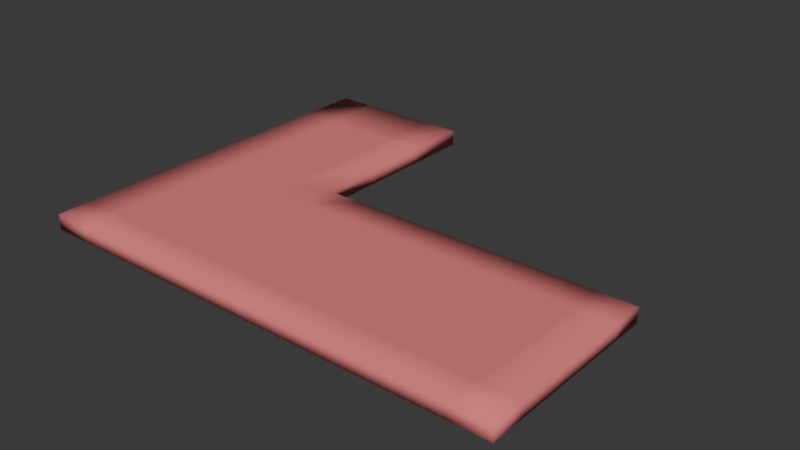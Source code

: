 # Source: sock.blend  (saved by Blender 4.2.67; exported with 4.5.12 LTS)
import bpy
from mathutils import Matrix  # noqa: F401  (used for matrix-valued properties, if any)

bpy.ops.wm.read_factory_settings(use_empty=True)
scene = bpy.context.scene
scene.name = 'Scene'

# ---- collections
col_collection = bpy.data.collections.new('Collection'); scene.collection.children.link(col_collection)

# ---- materials (node trees are filled in below, after node groups)
mat_sockmaterial_003 = bpy.data.materials.new('SockMaterial.003')

# ---- material node trees
mat_sockmaterial_003.use_nodes = True; mat_sockmaterial_003.node_tree.nodes.clear()
_N = mat_sockmaterial_003.node_tree.nodes; _L = mat_sockmaterial_003.node_tree.links
n0 = _N.new('ShaderNodeOutputMaterial'); n0.name = 'Material Output'; n0.location = (300, 0)
n1 = _N.new('ShaderNodeBsdfPrincipled'); n1.name = 'Principled BSDF'; n1.location = (0, 0)
n1.inputs[0].default_value = (0.8, 0.2, 0.2, 1.0)
n1.inputs[2].default_value = 0.95
_L.new(n1.outputs[0], n0.inputs[0])
n0.is_active_output = True

# ---- world
world_world = bpy.data.worlds.new('World'); scene.world = world_world
world_world.use_nodes = True; world_world.node_tree.nodes.clear()
_N = world_world.node_tree.nodes; _L = world_world.node_tree.links
n0 = _N.new('ShaderNodeOutputWorld'); n0.name = 'World Output'; n0.location = (300, 300)
n1 = _N.new('ShaderNodeBackground'); n1.name = 'Background'; n1.location = (10, 300)
n1.inputs[0].default_value = (0.05088, 0.05088, 0.05088, 1.0)
_L.new(n1.outputs[0], n0.inputs[0])
n0.is_active_output = True
world_world.color = (0.05088, 0.05088, 0.05088)
world_world.sun_shadow_jitter_overblur = 0.0

# ---- meshes
me_sockmesh = bpy.data.meshes.new('SockMesh')
me_sockmesh.from_pydata([(-0.1126, -0.06651, 0.0), (-0.09264, -0.06651, 0.0), (-0.07264, -0.06651, 0.0), (-0.05264, -0.06651, 0.0), (-0.03264, -0.06651, 0.0), (-0.01264, -0.06651, 0.0), (0.007358, -0.06651, 0.0), (0.03736, -0.06651, 0.0), (0.05736, -0.06651, 0.0), (0.07736, -0.06651, 0.0), (0.09736, -0.06651, 0.0), (0.1174, -0.06651, 0.0), (0.1374, -0.06651, 0.0), (-0.1126, -0.04951, 0.0), (-0.09264, -0.04951, 0.0), (-0.07264, -0.04951, 0.0), (-0.05264, -0.04951, 0.0), (-0.03264, -0.04951, 0.0), (-0.01264, -0.04951, 0.0), (0.007358, -0.04951, 0.0), (0.03736, -0.04951, 0.0), (0.05736, -0.04951, 0.0), (0.07736, -0.04951, 0.0), (0.09736, -0.04951, 0.0), (0.1174, -0.04951, 0.0), (0.1374, -0.04951, 0.0), (-0.1126, -0.03351, 0.0), (-0.09264, -0.03351, 0.0), (-0.07264, -0.03351, 0.0), (-0.05264, -0.03351, 0.0), (-0.03264, -0.03351, 0.0), (-0.01264, -0.03351, 0.0), (0.007358, -0.03351, 0.0), (0.03736, -0.03351, 0.0), (0.05736, -0.03351, 0.0), (0.07736, -0.03351, 0.0), (0.09736, -0.03351, 0.0), (0.1174, -0.03351, 0.0), (0.1374, -0.03351, 0.0), (-0.1126, -0.01651, 0.0), (-0.09264, -0.01651, 0.0), (-0.07264, -0.01651, 0.0), (-0.05264, -0.01651, 0.0), (-0.03264, -0.01651, 0.0), (-0.01264, -0.01651, 0.0), (0.007358, -0.01651, 0.0), (0.03736, -0.01651, 0.0), (0.05736, -0.01651, 0.0), (0.07736, -0.01651, 0.0), (0.09736, -0.01651, 0.0), (0.1174, -0.01651, 0.0), (0.1374, -0.01651, 0.0), (-0.1126, 0.0004906, 0.0), (-0.09264, 0.0004906, 0.0), (-0.07264, 0.0004906, 0.0), (-0.05264, 0.0004906, 0.0), (-0.03264, 0.0004906, 0.0), (-0.01264, 0.0004906, 0.0), (0.007358, 0.0004906, 0.0), (0.03736, 0.0004906, 0.0), (0.05736, 0.0004906, 0.0), (0.07736, 0.0004906, 0.0), (0.09736, 0.0004906, 0.0), (0.1174, 0.0004906, 0.0), (0.1374, 0.0004906, 0.0), (-0.1126, 0.01649, 0.0), (-0.09264, 0.01649, 0.0), (-0.07264, 0.01649, 0.0), (-0.05264, 0.01649, 0.0), (-0.03264, 0.01649, 0.0), (-0.01264, 0.01649, 0.0), (0.007358, 0.01649, 0.0), (0.03736, 0.01649, 0.0), (0.05736, 0.01649, 0.0), (0.07736, 0.01649, 0.0), (0.09736, 0.01649, 0.0), (0.1174, 0.01649, 0.0), (0.1374, 0.01649, 0.0), (-0.1126, 0.03349, 0.0), (-0.09264, 0.03349, 0.0), (-0.07264, 0.03349, 0.0), (-0.05264, 0.03349, 0.0), (-0.03264, 0.03349, 0.0), (-0.01264, 0.03349, 0.0), (0.007358, 0.03349, 0.0), (0.03736, 0.03349, 0.0), (0.05736, 0.03349, 0.0), (0.07736, 0.03349, 0.0), (0.09736, 0.03349, 0.0), (0.1174, 0.03349, 0.0), (0.1374, 0.03349, 0.0), (-0.1126, 0.06649, 0.0), (-0.09264, 0.06649, 0.0), (-0.07264, 0.06649, 0.0), (-0.05264, 0.06649, 0.0), (-0.03264, 0.06649, 0.0), (-0.1126, 0.1005, 0.0), (-0.09264, 0.1005, 0.0), (-0.07264, 0.1005, 0.0), (-0.05264, 0.1005, 0.0), (-0.03264, 0.1005, 0.0), (-0.1126, 0.1335, 0.0), (-0.09264, 0.1335, 0.0), (-0.07264, 0.1335, 0.0), (-0.05264, 0.1335, 0.0), (-0.03264, 0.1335, 0.0)], [], [(0, 1, 14, 13), (1, 2, 15, 14), (2, 3, 16, 15), (3, 4, 17, 16), (4, 5, 18, 17), (5, 6, 19, 18), (6, 7, 20, 19), (7, 8, 21, 20), (8, 9, 22, 21), (9, 10, 23, 22), (10, 11, 24, 23), (11, 12, 25, 24), (13, 14, 27, 26), (14, 15, 28, 27), (15, 16, 29, 28), (16, 17, 30, 29), (17, 18, 31, 30), (18, 19, 32, 31), (19, 20, 33, 32), (20, 21, 34, 33), (21, 22, 35, 34), (22, 23, 36, 35), (23, 24, 37, 36), (24, 25, 38, 37), (26, 27, 40, 39), (27, 28, 41, 40), (28, 29, 42, 41), (29, 30, 43, 42), (30, 31, 44, 43), (31, 32, 45, 44), (32, 33, 46, 45), (33, 34, 47, 46), (34, 35, 48, 47), (35, 36, 49, 48), (36, 37, 50, 49), (37, 38, 51, 50), (39, 40, 53, 52), (40, 41, 54, 53), (41, 42, 55, 54), (42, 43, 56, 55), (43, 44, 57, 56), (44, 45, 58, 57), (45, 46, 59, 58), (46, 47, 60, 59), (47, 48, 61, 60), (48, 49, 62, 61), (49, 50, 63, 62), (50, 51, 64, 63), (52, 53, 66, 65), (53, 54, 67, 66), (54, 55, 68, 67), (55, 56, 69, 68), (56, 57, 70, 69), (57, 58, 71, 70), (58, 59, 72, 71), (59, 60, 73, 72), (60, 61, 74, 73), (61, 62, 75, 74), (62, 63, 76, 75), (63, 64, 77, 76), (65, 66, 79, 78), (66, 67, 80, 79), (67, 68, 81, 80), (68, 69, 82, 81), (69, 70, 83, 82), (70, 71, 84, 83), (71, 72, 85, 84), (72, 73, 86, 85), (73, 74, 87, 86), (74, 75, 88, 87), (75, 76, 89, 88), (76, 77, 90, 89), (78, 79, 92, 91), (79, 80, 93, 92), (80, 81, 94, 93), (81, 82, 95, 94), (91, 92, 97, 96), (92, 93, 98, 97), (93, 94, 99, 98), (94, 95, 100, 99), (96, 97, 102, 101), (97, 98, 103, 102), (98, 99, 104, 103), (99, 100, 105, 104)])
me_sockmesh.polygons.foreach_set('use_smooth', [True] * 84)
_uv = me_sockmesh.uv_layers.new(name='UVMap')
_uv.uv.foreach_set('vector', [0.0, 0.0, 0.08, 0.0, 0.08, 0.085, 0.0, 0.085, 0.08, 0.0, 0.16, 0.0, 0.16, 0.085, 0.08, 0.085, 0.16, 0.0, 0.24, 0.0, 0.24, 0.085, 0.16, 0.085, 0.24, 0.0, 0.32, 0.0, 0.32, 0.085, 0.24, 0.085, 0.32, 0.0, 0.4, 0.0, 0.4, 0.085, 0.32, 0.085, 0.4, 0.0, 0.48, 0.0, 0.48, 0.085, 0.4, 0.085, 0.48, 0.0, 0.6, 0.0, 0.6, 0.085, 0.48, 0.085, 0.6, 0.0, 0.68, 0.0, 0.68, 0.085, 0.6, 0.085, 0.68, 0.0, 0.76, 0.0, 0.76, 0.085, 0.68, 0.085, 0.76, 0.0, 0.84, 0.0, 0.84, 0.085, 0.76, 0.085, 0.84, 0.0, 0.92, 0.0, 0.92, 0.085, 0.84, 0.085, 0.92, 0.0, 1.0, 0.0, 1.0, 0.085, 0.92, 0.085, 0.0, 0.085, 0.08, 0.085, 0.08, 0.165, 0.0, 0.165, 0.08, 0.085, 0.16, 0.085, 0.16, 0.165, 0.08, 0.165, 0.16, 0.085, 0.24, 0.085, 0.24, 0.165, 0.16, 0.165, 0.24, 0.085, 0.32, 0.085, 0.32, 0.165, 0.24, 0.165, 0.32, 0.085, 0.4, 0.085, 0.4, 0.165, 0.32, 0.165, 0.4, 0.085, 0.48, 0.085, 0.48, 0.165, 0.4, 0.165, 0.48, 0.085, 0.6, 0.085, 0.6, 0.165, 0.48, 0.165, 0.6, 0.085, 0.68, 0.085, 0.68, 0.165, 0.6, 0.165, 0.68, 0.085, 0.76, 0.085, 0.76, 0.165, 0.68, 0.165, 0.76, 0.085, 0.84, 0.085, 0.84, 0.165, 0.76, 0.165, 0.84, 0.085, 0.92, 0.085, 0.92, 0.165, 0.84, 0.165, 0.92, 0.085, 1.0, 0.085, 1.0, 0.165, 0.92, 0.165, 0.0, 0.165, 0.08, 0.165, 0.08, 0.25, 0.0, 0.25, 0.08, 0.165, 0.16, 0.165, 0.16, 0.25, 0.08, 0.25, 0.16, 0.165, 0.24, 0.165, 0.24, 0.25, 0.16, 0.25, 0.24, 0.165, 0.32, 0.165, 0.32, 0.25, 0.24, 0.25, 0.32, 0.165, 0.4, 0.165, 0.4, 0.25, 0.32, 0.25, 0.4, 0.165, 0.48, 0.165, 0.48, 0.25, 0.4, 0.25, 0.48, 0.165, 0.6, 0.165, 0.6, 0.25, 0.48, 0.25, 0.6, 0.165, 0.68, 0.165, 0.68, 0.25, 0.6, 0.25, 0.68, 0.165, 0.76, 0.165, 0.76, 0.25, 0.68, 0.25, 0.76, 0.165, 0.84, 0.165, 0.84, 0.25, 0.76, 0.25, 0.84, 0.165, 0.92, 0.165, 0.92, 0.25, 0.84, 0.25, 0.92, 0.165, 1.0, 0.165, 1.0, 0.25, 0.92, 0.25, 0.0, 0.25, 0.08, 0.25, 0.08, 0.335, 0.0, 0.335, 0.08, 0.25, 0.16, 0.25, 0.16, 0.335, 0.08, 0.335, 0.16, 0.25, 0.24, 0.25, 0.24, 0.335, 0.16, 0.335, 0.24, 0.25, 0.32, 0.25, 0.32, 0.335, 0.24, 0.335, 0.32, 0.25, 0.4, 0.25, 0.4, 0.335, 0.32, 0.335, 0.4, 0.25, 0.48, 0.25, 0.48, 0.335, 0.4, 0.335, 0.48, 0.25, 0.6, 0.25, 0.6, 0.335, 0.48, 0.335, 0.6, 0.25, 0.68, 0.25, 0.68, 0.335, 0.6, 0.335, 0.68, 0.25, 0.76, 0.25, 0.76, 0.335, 0.68, 0.335, 0.76, 0.25, 0.84, 0.25, 0.84, 0.335, 0.76, 0.335, 0.84, 0.25, 0.92, 0.25, 0.92, 0.335, 0.84, 0.335, 0.92, 0.25, 1.0, 0.25, 1.0, 0.335, 0.92, 0.335, 0.0, 0.335, 0.08, 0.335, 0.08, 0.415, 0.0, 0.415, 0.08, 0.335, 0.16, 0.335, 0.16, 0.415, 0.08, 0.415, 0.16, 0.335, 0.24, 0.335, 0.24, 0.415, 0.16, 0.415, 0.24, 0.335, 0.32, 0.335, 0.32, 0.415, 0.24, 0.415, 0.32, 0.335, 0.4, 0.335, 0.4, 0.415, 0.32, 0.415, 0.4, 0.335, 0.48, 0.335, 0.48, 0.415, 0.4, 0.415, 0.48, 0.335, 0.6, 0.335, 0.6, 0.415, 0.48, 0.415, 0.6, 0.335, 0.68, 0.335, 0.68, 0.415, 0.6, 0.415, 0.68, 0.335, 0.76, 0.335, 0.76, 0.415, 0.68, 0.415, 0.76, 0.335, 0.84, 0.335, 0.84, 0.415, 0.76, 0.415, 0.84, 0.335, 0.92, 0.335, 0.92, 0.415, 0.84, 0.415, 0.92, 0.335, 1.0, 0.335, 1.0, 0.415, 0.92, 0.415, 0.0, 0.415, 0.08, 0.415, 0.08, 0.5, 0.0, 0.5, 0.08, 0.415, 0.16, 0.415, 0.16, 0.5, 0.08, 0.5, 0.16, 0.415, 0.24, 0.415, 0.24, 0.5, 0.16, 0.5, 0.24, 0.415, 0.32, 0.415, 0.32, 0.5, 0.24, 0.5, 0.32, 0.415, 0.4, 0.415, 0.4, 0.5, 0.32, 0.5, 0.4, 0.415, 0.48, 0.415, 0.48, 0.5, 0.4, 0.5, 0.48, 0.415, 0.6, 0.415, 0.6, 0.5, 0.48, 0.5, 0.6, 0.415, 0.68, 0.415, 0.68, 0.5, 0.6, 0.5, 0.68, 0.415, 0.76, 0.415, 0.76, 0.5, 0.68, 0.5, 0.76, 0.415, 0.84, 0.415, 0.84, 0.5, 0.76, 0.5, 0.84, 0.415, 0.92, 0.415, 0.92, 0.5, 0.84, 0.5, 0.92, 0.415, 1.0, 0.415, 1.0, 0.5, 0.92, 0.5, 0.0, 0.5, 0.08, 0.5, 0.08, 0.665, 0.0, 0.665, 0.08, 0.5, 0.16, 0.5, 0.16, 0.665, 0.08, 0.665, 0.16, 0.5, 0.24, 0.5, 0.24, 0.665, 0.16, 0.665, 0.24, 0.5, 0.32, 0.5, 0.32, 0.665, 0.24, 0.665, 0.0, 0.665, 0.08, 0.665, 0.08, 0.835, 0.0, 0.835, 0.08, 0.665, 0.16, 0.665, 0.16, 0.835, 0.08, 0.835, 0.16, 0.665, 0.24, 0.665, 0.24, 0.835, 0.16, 0.835, 0.24, 0.665, 0.32, 0.665, 0.32, 0.835, 0.24, 0.835, 0.0, 0.835, 0.08, 0.835, 0.08, 1.0, 0.0, 1.0, 0.08, 0.835, 0.16, 0.835, 0.16, 1.0, 0.08, 1.0, 0.16, 0.835, 0.24, 0.835, 0.24, 1.0, 0.16, 1.0, 0.24, 0.835, 0.32, 0.835, 0.32, 1.0, 0.24, 1.0])
me_sockmesh.materials.append(mat_sockmaterial_003)
me_sockmesh.update()
arm_sockarmature = bpy.data.armatures.new('SockArmature')  # bones are not reproduced

# ---- objects
ob_sockmesh = bpy.data.objects.new('SockMesh', me_sockmesh)
ob_sockarmature = bpy.data.objects.new('SockArmature', arm_sockarmature)

# ---- transforms, parenting, visibility, modifiers, constraints
ob_sockmesh.parent = ob_sockarmature
ob_sockmesh.location = (0.1126, 0.06651, 0.0)
_vg = ob_sockmesh.vertex_groups.new(name='Bone_Cholewka')
for _i, _w in zip([0, 1, 2, 3, 4, 13, 14, 15, 16, 17, 26, 27, 28, 29, 30, 39, 40, 41, 42, 43, 52, 53, 54, 55, 56, 58, 65, 66, 67, 68, 69, 70, 71, 72, 73, 74, 75, 76, 77, 78, 79, 80, 81, 82, 83, 84, 85, 86, 87, 88, 89, 90, 91, 92, 93, 94, 95, 96, 97, 98, 99, 100, 101, 102, 103, 104, 105], [1.0, 1.0, 1.0, 1.0, 0.5, 1.0, 1.0, 1.0, 1.0, 0.5, 1.0, 1.0, 1.0, 1.0, 0.5, 1.0, 1.0, 1.0, 1.0, 0.5, 1.0, 1.0, 1.0, 1.0, 0.5, 0.0, 1.0, 1.0, 1.0, 1.0, 0.5, 0.0, 0.004644, 0.0, 0.0, 0.0, 0.0, 0.0, 0.0, 1.0, 1.0, 1.0, 1.0, 1.0, 0.0559, 0.002412, 0.005291, 0.003307, 0.000677, 0.002535, 0.001474, 0.01747, 1.0, 1.0, 1.0, 1.0, 1.0, 1.0, 1.0, 1.0, 1.0, 1.0, 1.0, 1.0, 1.0, 1.0, 1.0]): _vg.add([_i], _w, 'REPLACE')
_vg = ob_sockmesh.vertex_groups.new(name='Bone_Srodstopie')
for _i, _w in zip([4, 5, 6, 7, 8, 9, 17, 18, 19, 20, 21, 22, 30, 31, 32, 33, 34, 35, 43, 44, 45, 46, 47, 48, 56, 57, 58, 59, 60, 61, 69, 70, 71, 72, 73, 74, 83, 84, 85, 86, 87], [0.5, 1.0, 1.0, 1.0, 1.0, 1.0, 0.5, 1.0, 1.0, 1.0, 1.0, 1.0, 0.5, 1.0, 1.0, 1.0, 1.0, 1.0, 0.5, 1.0, 1.0, 1.0, 1.0, 1.0, 0.5, 1.0, 1.0, 1.0, 1.0, 1.0, 0.5, 1.0, 1.0, 1.0, 1.0, 1.0, 0.9873, 0.9894, 0.9675, 0.985, 0.9987]): _vg.add([_i], _w, 'REPLACE')
_vg = ob_sockmesh.vertex_groups.new(name='Bone_Nosek')
for _i, _w in zip([10, 11, 12, 23, 24, 25, 36, 37, 38, 49, 50, 51, 62, 63, 64, 75, 76, 77, 88, 89, 90], [1.0, 1.0, 1.0, 1.0, 1.0, 1.0, 1.0, 1.0, 1.0, 1.0, 1.0, 1.0, 1.0, 1.0, 1.0, 1.0, 1.0, 1.0, 0.9869, 0.9985, 0.9461]): _vg.add([_i], _w, 'REPLACE')
_m = ob_sockmesh.modifiers.new('Solidify', 'SOLIDIFY')
_m.thickness = 0.008
_m.use_even_offset = True
_m = ob_sockmesh.modifiers.new('Armature', 'ARMATURE')
_m.object = ob_sockarmature
ob_sockarmature.location = (0.0, 0.0, 0.0)

# ---- collection membership
col_collection.objects.link(ob_sockmesh)
col_collection.objects.link(ob_sockarmature)

# ---- scene / render settings (as saved in the file)
scene.frame_start = 1; scene.frame_end = 250; scene.frame_set(1)
scene.render.engine = 'BLENDER_EEVEE_NEXT'
bpy.context.view_layer.update()

# ---- added for rendering (the .blend has no active camera and no usable light): camera, sun
cam_auto = bpy.data.cameras.new('AutoCamera')
cam_auto.lens = 50.0
cam_auto.sensor_width = 36.0
cam_auto.clip_end = 1000.0
ob_auto_camera = bpy.data.objects.new('AutoCamera', cam_auto)
scene.collection.objects.link(ob_auto_camera)
ob_auto_camera.location = (0.421309, -0.255571, 0.233047)
ob_auto_camera.rotation_euler = (1.09748, -7.21219e-08, 0.694738)
scene.camera = ob_auto_camera
light_auto_sun = bpy.data.lights.new('AutoSun', 'SUN')
light_auto_sun.energy = 3.0
light_auto_sun.angle = 0.0523599
ob_auto_sun = bpy.data.objects.new('AutoSun', light_auto_sun)
scene.collection.objects.link(ob_auto_sun)
ob_auto_sun.rotation_euler = (0.872665, 0.174533, 0.523599)
bpy.context.view_layer.update()

